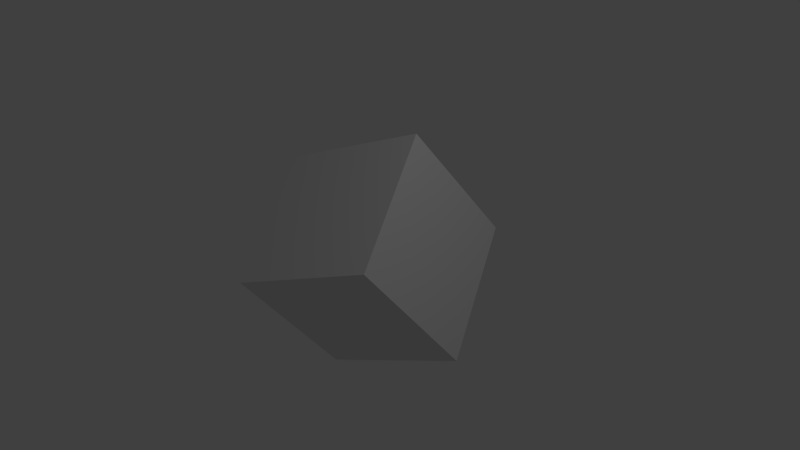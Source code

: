 # Source: cube.blend  (saved by Blender 2.71.0; exported with 4.5.12 LTS)
import bpy
from mathutils import Matrix  # noqa: F401  (used for matrix-valued properties, if any)

bpy.ops.wm.read_factory_settings(use_empty=True)
scene = bpy.context.scene
scene.name = 'Scene'

# ---- collections
col_collection_1 = bpy.data.collections.new('Collection 1'); scene.collection.children.link(col_collection_1)

# ---- materials (node trees are filled in below, after node groups)
mat_material = bpy.data.materials.new('Material')
mat_material.alpha_threshold = 0.0
mat_material.use_transparent_shadow = False
mat_material.roughness = 0.5
mat_material.line_color = (0.0, 0.0, 0.0, 1.0)

# ---- material node trees

# ---- world
world_world = bpy.data.worlds.new('World'); scene.world = world_world
world_world.color = (0.05088, 0.05088, 0.05088)
world_world.use_sun_shadow = False
world_world.sun_shadow_jitter_overblur = 0.0
world_world.cycles.sampling_method = 'MANUAL'
world_world.cycles.sample_map_resolution = 256

# ---- cameras
cam_camera = bpy.data.cameras.new('Camera')
cam_camera.clip_end = 100.0
cam_camera.lens = 35.0
cam_camera.sensor_width = 32.0
cam_camera.sensor_height = 18.0
cam_camera.ortho_scale = 7.314
cam_camera.dof.focus_distance = 0.0
cam_camera.dof.aperture_fstop = 128.0

# ---- lights
light_lamp = bpy.data.lights.new('Lamp', 'POINT')
light_lamp.transmission_factor = 0.0
light_lamp.cutoff_distance = 30.0
light_lamp.energy = 100.0
light_lamp.shadow_buffer_clip_start = 1.001
light_lamp.shadow_soft_size = 0.1
light_lamp.shadow_maximum_resolution = 0.006
light_lamp.use_absolute_resolution = True
light_lamp.cycles.use_multiple_importance_sampling = False

# ---- meshes
me_cube = bpy.data.meshes.new('Cube')
me_cube.from_pydata([(1.0, 1.0, -1.0), (1.0, -1.0, -1.0), (-1.0, -1.0, -1.0), (-1.0, 1.0, -1.0), (1.0, 1.0, 1.0), (1.0, -1.0, 1.0), (-1.0, -1.0, 1.0), (-1.0, 1.0, 1.0)], [], [(0, 1, 2, 3), (4, 7, 6, 5), (0, 4, 5, 1), (1, 5, 6, 2), (2, 6, 7, 3), (4, 0, 3, 7)])
_uv = me_cube.uv_layers.new(name='UVMap')
_uv.uv.foreach_set('vector', [0.0, 0.0, 1.0, 0.0, 1.0, 1.0, 0.0, 1.0, 0.0, 0.0, 1.0, 0.0, 1.0, 1.0, 0.0, 1.0, 0.0, 0.0, 1.0, 0.0, 1.0, 1.0, 0.0, 1.0, 0.0, 0.0, 1.0, 0.0, 1.0, 1.0, 0.0, 1.0, 0.0, 0.0, 1.0, 0.0, 1.0, 1.0, 0.0, 1.0, 0.0, 0.0, 1.0, 0.0, 1.0, 1.0, 0.0, 1.0])
me_cube.materials.append(mat_material)
me_cube.use_remesh_preserve_volume = False
me_cube.use_remesh_preserve_attributes = False
me_cube.use_mirror_vertex_groups = False
me_cube.update()

# ---- objects
ob_cube = bpy.data.objects.new('Cube', me_cube)
ob_lamp = bpy.data.objects.new('Lamp', light_lamp)
ob_camera = bpy.data.objects.new('Camera', cam_camera)

# ---- transforms, parenting, visibility, modifiers, constraints
ob_cube.location = (0.0, 0.0, 0.0)
ob_cube.rotation_euler = (0.5756, -0.3481, 0.2401)
ob_cube.lock_rotations_4d = False
ob_cube.empty_display_type = 'ARROWS'
ob_cube.lineart.crease_threshold = 0.0
ob_lamp.location = (4.076, 1.005, 5.904)
ob_lamp.rotation_euler = (0.6503, 0.05522, 1.866)
ob_lamp.lock_rotations_4d = False
ob_lamp.empty_display_type = 'ARROWS'
ob_lamp.color = (0.0, 0.0, 0.0, 0.0)
ob_lamp.lineart.crease_threshold = 0.0
ob_camera.location = (7.481, -6.508, 5.344)
ob_camera.rotation_euler = (1.109, 0.01082, 0.8149)
ob_camera.lock_rotations_4d = False
ob_camera.empty_display_type = 'ARROWS'
ob_camera.color = (0.0, 0.0, 0.0, 0.0)
ob_camera.display_type = 'WIRE'
ob_camera.lineart.crease_threshold = 0.0

# ---- collection membership
col_collection_1.objects.link(ob_cube)
col_collection_1.objects.link(ob_lamp)
col_collection_1.objects.link(ob_camera)

# ---- scene / render settings (as saved in the file)
scene.camera = ob_camera
scene.frame_start = 1; scene.frame_end = 250; scene.frame_set(1)
scene.render.engine = 'BLENDER_EEVEE_NEXT'
scene.render.resolution_percentage = 50
scene.render.dither_intensity = 0.0
scene.cycles.use_denoising = False
scene.cycles.samples = 10
scene.cycles.sampling_pattern = 'TABULATED_SOBOL'
scene.cycles.light_sampling_threshold = 0.0
scene.cycles.use_adaptive_sampling = False
scene.cycles.use_light_tree = False
scene.cycles.blur_glossy = 0.0
scene.cycles.volume_bounces = 1
scene.cycles.pixel_filter_type = 'GAUSSIAN'
scene.cycles.sample_clamp_indirect = 0.0
scene.view_settings.view_transform = 'Standard'
bpy.context.view_layer.update()
